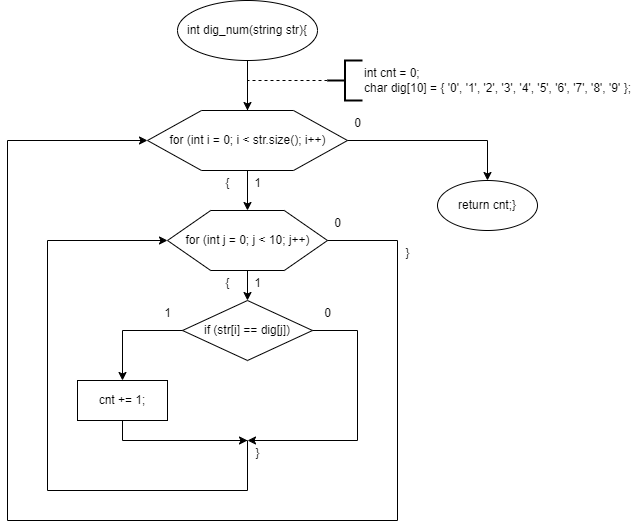

The diagram above was exported from draw.io. Its source (the exported page's mxGraphModel, read from the mxfile embedded in the PNG):
<mxGraphModel dx="1195" dy="615" grid="1" gridSize="10" guides="1" tooltips="1" connect="1" arrows="1" fold="1" page="0" pageScale="1" pageWidth="827" pageHeight="1169" math="0" shadow="0">
  <root>
    <mxCell id="0" />
    <mxCell id="1" parent="0" />
    <mxCell id="b4hShzMWECxe3P5nHcd5-41" value="" style="edgeStyle=orthogonalEdgeStyle;shape=connector;rounded=0;hachureGap=4;orthogonalLoop=1;jettySize=auto;html=1;labelBackgroundColor=default;strokeColor=default;align=center;verticalAlign=middle;fontFamily=Helvetica;fontSource=https%3A%2F%2Ffonts.googleapis.com%2Fcss%3Ffamily%3DArchitects%2BDaughter;fontSize=12;fontColor=default;endArrow=classic;" edge="1" parent="1" source="b4hShzMWECxe3P5nHcd5-26" target="b4hShzMWECxe3P5nHcd5-27">
      <mxGeometry relative="1" as="geometry" />
    </mxCell>
    <mxCell id="b4hShzMWECxe3P5nHcd5-26" value="int dig_num(string str){" style="ellipse;whiteSpace=wrap;html=1;align=center;verticalAlign=middle;fontFamily=Helvetica;fontSize=12;fontColor=default;fillColor=none;gradientColor=none;" vertex="1" parent="1">
      <mxGeometry x="400" y="200" width="140" height="60" as="geometry" />
    </mxCell>
    <mxCell id="b4hShzMWECxe3P5nHcd5-32" value="" style="edgeStyle=orthogonalEdgeStyle;rounded=0;hachureGap=4;orthogonalLoop=1;jettySize=auto;html=1;fontFamily=Helvetica;fontSource=https%3A%2F%2Ffonts.googleapis.com%2Fcss%3Ffamily%3DArchitects%2BDaughter;fontSize=12;fontColor=default;" edge="1" parent="1" source="b4hShzMWECxe3P5nHcd5-27" target="b4hShzMWECxe3P5nHcd5-28">
      <mxGeometry relative="1" as="geometry" />
    </mxCell>
    <mxCell id="b4hShzMWECxe3P5nHcd5-48" style="edgeStyle=orthogonalEdgeStyle;shape=connector;rounded=0;hachureGap=4;orthogonalLoop=1;jettySize=auto;html=1;entryX=0.5;entryY=0;entryDx=0;entryDy=0;labelBackgroundColor=default;strokeColor=default;align=center;verticalAlign=middle;fontFamily=Helvetica;fontSource=https%3A%2F%2Ffonts.googleapis.com%2Fcss%3Ffamily%3DArchitects%2BDaughter;fontSize=12;fontColor=default;endArrow=classic;" edge="1" parent="1" source="b4hShzMWECxe3P5nHcd5-27" target="b4hShzMWECxe3P5nHcd5-34">
      <mxGeometry relative="1" as="geometry" />
    </mxCell>
    <mxCell id="b4hShzMWECxe3P5nHcd5-27" value="for (int i = 0; i &amp;lt; str.size(); i++)" style="verticalLabelPosition=middle;verticalAlign=middle;html=1;shape=hexagon;perimeter=hexagonPerimeter2;arcSize=6;size=0.27;align=center;fontFamily=Helvetica;fontSize=12;fontColor=default;fillColor=none;gradientColor=none;labelPosition=center;" vertex="1" parent="1">
      <mxGeometry x="370" y="310" width="200" height="60" as="geometry" />
    </mxCell>
    <mxCell id="b4hShzMWECxe3P5nHcd5-31" value="" style="edgeStyle=orthogonalEdgeStyle;rounded=0;hachureGap=4;orthogonalLoop=1;jettySize=auto;html=1;fontFamily=Helvetica;fontSource=https%3A%2F%2Ffonts.googleapis.com%2Fcss%3Ffamily%3DArchitects%2BDaughter;fontSize=12;fontColor=default;" edge="1" parent="1" source="b4hShzMWECxe3P5nHcd5-28" target="b4hShzMWECxe3P5nHcd5-29">
      <mxGeometry relative="1" as="geometry" />
    </mxCell>
    <mxCell id="b4hShzMWECxe3P5nHcd5-42" style="edgeStyle=orthogonalEdgeStyle;shape=connector;rounded=0;hachureGap=4;orthogonalLoop=1;jettySize=auto;html=1;entryX=0;entryY=0.5;entryDx=0;entryDy=0;labelBackgroundColor=default;strokeColor=default;align=center;verticalAlign=middle;fontFamily=Helvetica;fontSource=https%3A%2F%2Ffonts.googleapis.com%2Fcss%3Ffamily%3DArchitects%2BDaughter;fontSize=12;fontColor=default;endArrow=classic;" edge="1" parent="1" source="b4hShzMWECxe3P5nHcd5-28" target="b4hShzMWECxe3P5nHcd5-27">
      <mxGeometry relative="1" as="geometry">
        <Array as="points">
          <mxPoint x="620" y="440" />
          <mxPoint x="620" y="720" />
          <mxPoint x="230" y="720" />
          <mxPoint x="230" y="340" />
        </Array>
      </mxGeometry>
    </mxCell>
    <mxCell id="b4hShzMWECxe3P5nHcd5-28" value="for (int j = 0; j &amp;lt; 10; j++)" style="verticalLabelPosition=middle;verticalAlign=middle;html=1;shape=hexagon;perimeter=hexagonPerimeter2;arcSize=6;size=0.27;align=center;fontFamily=Helvetica;fontSize=12;fontColor=default;fillColor=none;gradientColor=none;labelPosition=center;" vertex="1" parent="1">
      <mxGeometry x="390" y="410" width="160" height="60" as="geometry" />
    </mxCell>
    <mxCell id="b4hShzMWECxe3P5nHcd5-33" style="edgeStyle=orthogonalEdgeStyle;shape=connector;rounded=0;hachureGap=4;orthogonalLoop=1;jettySize=auto;html=1;entryX=0.5;entryY=0;entryDx=0;entryDy=0;labelBackgroundColor=default;strokeColor=default;align=center;verticalAlign=middle;fontFamily=Helvetica;fontSource=https%3A%2F%2Ffonts.googleapis.com%2Fcss%3Ffamily%3DArchitects%2BDaughter;fontSize=12;fontColor=default;endArrow=classic;" edge="1" parent="1" source="b4hShzMWECxe3P5nHcd5-29" target="b4hShzMWECxe3P5nHcd5-30">
      <mxGeometry relative="1" as="geometry" />
    </mxCell>
    <mxCell id="b4hShzMWECxe3P5nHcd5-36" style="edgeStyle=orthogonalEdgeStyle;shape=connector;rounded=0;hachureGap=4;orthogonalLoop=1;jettySize=auto;html=1;labelBackgroundColor=default;strokeColor=default;align=center;verticalAlign=middle;fontFamily=Helvetica;fontSource=https%3A%2F%2Ffonts.googleapis.com%2Fcss%3Ffamily%3DArchitects%2BDaughter;fontSize=12;fontColor=default;endArrow=classic;" edge="1" parent="1" source="b4hShzMWECxe3P5nHcd5-29">
      <mxGeometry relative="1" as="geometry">
        <mxPoint x="470" y="640" as="targetPoint" />
        <Array as="points">
          <mxPoint x="580" y="530" />
          <mxPoint x="580" y="640" />
        </Array>
      </mxGeometry>
    </mxCell>
    <mxCell id="b4hShzMWECxe3P5nHcd5-29" value="if (str[i] == dig[j])" style="rhombus;whiteSpace=wrap;html=1;align=center;verticalAlign=middle;fontFamily=Helvetica;fontSize=12;fontColor=default;fillColor=none;gradientColor=none;" vertex="1" parent="1">
      <mxGeometry x="405" y="500" width="130" height="60" as="geometry" />
    </mxCell>
    <mxCell id="b4hShzMWECxe3P5nHcd5-35" style="edgeStyle=orthogonalEdgeStyle;shape=connector;rounded=0;hachureGap=4;orthogonalLoop=1;jettySize=auto;html=1;labelBackgroundColor=default;strokeColor=default;align=center;verticalAlign=middle;fontFamily=Helvetica;fontSource=https%3A%2F%2Ffonts.googleapis.com%2Fcss%3Ffamily%3DArchitects%2BDaughter;fontSize=12;fontColor=default;endArrow=classic;entryX=0;entryY=0.5;entryDx=0;entryDy=0;" edge="1" parent="1" source="b4hShzMWECxe3P5nHcd5-30" target="b4hShzMWECxe3P5nHcd5-28">
      <mxGeometry relative="1" as="geometry">
        <Array as="points">
          <mxPoint x="345" y="640" />
          <mxPoint x="470" y="640" />
          <mxPoint x="470" y="690" />
          <mxPoint x="270" y="690" />
          <mxPoint x="270" y="440" />
        </Array>
      </mxGeometry>
    </mxCell>
    <mxCell id="b4hShzMWECxe3P5nHcd5-30" value="cnt += 1;" style="rounded=0;whiteSpace=wrap;html=1;align=center;verticalAlign=middle;fontFamily=Helvetica;fontSize=12;fontColor=default;fillColor=none;gradientColor=none;" vertex="1" parent="1">
      <mxGeometry x="300" y="580" width="90" height="40" as="geometry" />
    </mxCell>
    <mxCell id="b4hShzMWECxe3P5nHcd5-34" value="return cnt;}" style="ellipse;whiteSpace=wrap;html=1;align=center;verticalAlign=middle;fontFamily=Helvetica;fontSource=https%3A%2F%2Ffonts.googleapis.com%2Fcss%3Ffamily%3DArchitects%2BDaughter;fontSize=12;fontColor=default;fillColor=none;gradientColor=none;" vertex="1" parent="1">
      <mxGeometry x="660" y="380" width="100" height="50" as="geometry" />
    </mxCell>
    <mxCell id="b4hShzMWECxe3P5nHcd5-38" value="" style="endArrow=classic;html=1;rounded=0;labelBackgroundColor=default;hachureGap=4;strokeColor=default;align=center;verticalAlign=middle;fontFamily=Helvetica;fontSource=https%3A%2F%2Ffonts.googleapis.com%2Fcss%3Ffamily%3DArchitects%2BDaughter;fontSize=12;fontColor=default;shape=connector;edgeStyle=orthogonalEdgeStyle;" edge="1" parent="1">
      <mxGeometry width="50" height="50" relative="1" as="geometry">
        <mxPoint x="360" y="640" as="sourcePoint" />
        <mxPoint x="470" y="640" as="targetPoint" />
      </mxGeometry>
    </mxCell>
    <mxCell id="b4hShzMWECxe3P5nHcd5-39" value="1" style="text;html=1;align=center;verticalAlign=middle;resizable=0;points=[];autosize=1;strokeColor=none;fillColor=none;fontFamily=Helvetica;fontSource=https%3A%2F%2Ffonts.googleapis.com%2Fcss%3Ffamily%3DArchitects%2BDaughter;fontSize=12;fontColor=default;" vertex="1" parent="1">
      <mxGeometry x="375" y="498" width="30" height="30" as="geometry" />
    </mxCell>
    <mxCell id="b4hShzMWECxe3P5nHcd5-40" value="0" style="text;html=1;align=center;verticalAlign=middle;resizable=0;points=[];autosize=1;strokeColor=none;fillColor=none;fontFamily=Helvetica;fontSource=https%3A%2F%2Ffonts.googleapis.com%2Fcss%3Ffamily%3DArchitects%2BDaughter;fontSize=12;fontColor=default;" vertex="1" parent="1">
      <mxGeometry x="535" y="498" width="30" height="30" as="geometry" />
    </mxCell>
    <mxCell id="b4hShzMWECxe3P5nHcd5-43" value="1" style="text;html=1;align=center;verticalAlign=middle;resizable=0;points=[];autosize=1;strokeColor=none;fillColor=none;fontFamily=Helvetica;fontSource=https%3A%2F%2Ffonts.googleapis.com%2Fcss%3Ffamily%3DArchitects%2BDaughter;fontSize=12;fontColor=default;" vertex="1" parent="1">
      <mxGeometry x="465" y="368" width="30" height="30" as="geometry" />
    </mxCell>
    <mxCell id="b4hShzMWECxe3P5nHcd5-44" value="{" style="text;html=1;align=center;verticalAlign=middle;resizable=0;points=[];autosize=1;strokeColor=none;fillColor=none;fontFamily=Helvetica;fontSource=https%3A%2F%2Ffonts.googleapis.com%2Fcss%3Ffamily%3DArchitects%2BDaughter;fontSize=12;fontColor=default;" vertex="1" parent="1">
      <mxGeometry x="435" y="368" width="30" height="30" as="geometry" />
    </mxCell>
    <mxCell id="b4hShzMWECxe3P5nHcd5-45" value="1" style="text;html=1;align=center;verticalAlign=middle;resizable=0;points=[];autosize=1;strokeColor=none;fillColor=none;fontFamily=Helvetica;fontSource=https%3A%2F%2Ffonts.googleapis.com%2Fcss%3Ffamily%3DArchitects%2BDaughter;fontSize=12;fontColor=default;" vertex="1" parent="1">
      <mxGeometry x="465" y="468" width="30" height="30" as="geometry" />
    </mxCell>
    <mxCell id="b4hShzMWECxe3P5nHcd5-46" value="0" style="text;html=1;align=center;verticalAlign=middle;resizable=0;points=[];autosize=1;strokeColor=none;fillColor=none;fontFamily=Helvetica;fontSource=https%3A%2F%2Ffonts.googleapis.com%2Fcss%3Ffamily%3DArchitects%2BDaughter;fontSize=12;fontColor=default;" vertex="1" parent="1">
      <mxGeometry x="545" y="408" width="30" height="30" as="geometry" />
    </mxCell>
    <mxCell id="b4hShzMWECxe3P5nHcd5-47" value="{" style="text;html=1;align=center;verticalAlign=middle;resizable=0;points=[];autosize=1;strokeColor=none;fillColor=none;fontFamily=Helvetica;fontSource=https%3A%2F%2Ffonts.googleapis.com%2Fcss%3Ffamily%3DArchitects%2BDaughter;fontSize=12;fontColor=default;" vertex="1" parent="1">
      <mxGeometry x="435" y="468" width="30" height="30" as="geometry" />
    </mxCell>
    <mxCell id="b4hShzMWECxe3P5nHcd5-49" value="0" style="text;html=1;align=center;verticalAlign=middle;resizable=0;points=[];autosize=1;strokeColor=none;fillColor=none;fontFamily=Helvetica;fontSource=https%3A%2F%2Ffonts.googleapis.com%2Fcss%3Ffamily%3DArchitects%2BDaughter;fontSize=12;fontColor=default;" vertex="1" parent="1">
      <mxGeometry x="565" y="308" width="30" height="30" as="geometry" />
    </mxCell>
    <mxCell id="b4hShzMWECxe3P5nHcd5-50" value="}" style="text;html=1;align=center;verticalAlign=middle;resizable=0;points=[];autosize=1;strokeColor=none;fillColor=none;fontFamily=Helvetica;fontSource=https%3A%2F%2Ffonts.googleapis.com%2Fcss%3Ffamily%3DArchitects%2BDaughter;fontSize=12;fontColor=default;" vertex="1" parent="1">
      <mxGeometry x="465" y="638" width="30" height="30" as="geometry" />
    </mxCell>
    <mxCell id="b4hShzMWECxe3P5nHcd5-51" value="}" style="text;html=1;align=center;verticalAlign=middle;resizable=0;points=[];autosize=1;strokeColor=none;fillColor=none;fontFamily=Helvetica;fontSource=https%3A%2F%2Ffonts.googleapis.com%2Fcss%3Ffamily%3DArchitects%2BDaughter;fontSize=12;fontColor=default;" vertex="1" parent="1">
      <mxGeometry x="615" y="438" width="30" height="30" as="geometry" />
    </mxCell>
    <mxCell id="b4hShzMWECxe3P5nHcd5-53" value="" style="edgeStyle=orthogonalEdgeStyle;shape=connector;rounded=0;hachureGap=4;orthogonalLoop=1;jettySize=auto;html=1;labelBackgroundColor=default;strokeColor=default;align=center;verticalAlign=middle;fontFamily=Helvetica;fontSource=https%3A%2F%2Ffonts.googleapis.com%2Fcss%3Ffamily%3DArchitects%2BDaughter;fontSize=12;fontColor=default;endArrow=baseDash;dashed=1;endFill=0;" edge="1" parent="1" source="b4hShzMWECxe3P5nHcd5-52" target="b4hShzMWECxe3P5nHcd5-27">
      <mxGeometry relative="1" as="geometry">
        <Array as="points">
          <mxPoint x="470" y="280" />
        </Array>
      </mxGeometry>
    </mxCell>
    <mxCell id="b4hShzMWECxe3P5nHcd5-52" value="&lt;div&gt;int cnt = 0;&lt;/div&gt;&lt;div&gt;char dig[10] = { '0', '1', '2', '3', '4', '5', '6', '7', '8', '9' };&lt;/div&gt;" style="strokeWidth=2;html=1;shape=mxgraph.flowchart.annotation_2;align=left;labelPosition=right;pointerEvents=1;verticalAlign=middle;fontFamily=Helvetica;fontSource=https%3A%2F%2Ffonts.googleapis.com%2Fcss%3Ffamily%3DArchitects%2BDaughter;fontSize=12;fontColor=default;fillColor=none;gradientColor=none;" vertex="1" parent="1">
      <mxGeometry x="550" y="260" width="35" height="40" as="geometry" />
    </mxCell>
  </root>
</mxGraphModel>